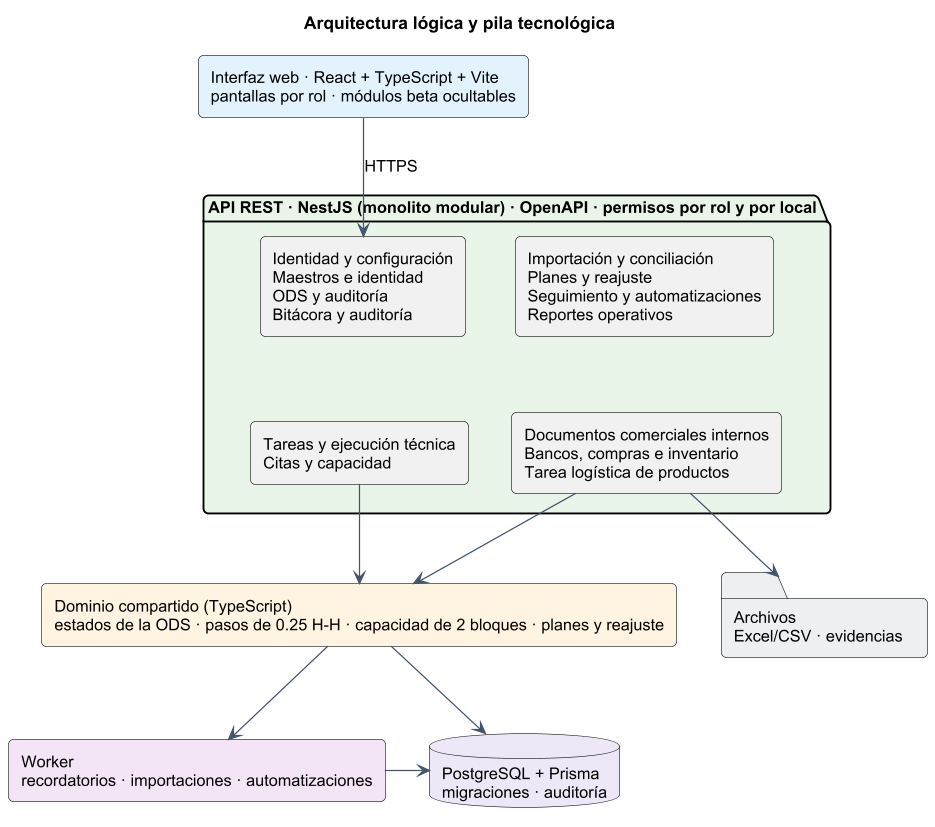

The diagram above was rendered by PlantUML. Its source (embedded in the PNG):
@startuml
skinparam shadowing false
skinparam defaultFontName Arial
skinparam defaultFontSize 13
skinparam dpi 120
skinparam roundCorner 8
skinparam ArrowColor #44546a
skinparam ClassBackgroundColor #f4f8fc
skinparam ClassBorderColor #44546a
skinparam PackageBackgroundColor #ffffff
skinparam NoteBackgroundColor #fff8e1

title Arquitectura lógica y pila tecnológica
rectangle "Interfaz web · React + TypeScript + Vite\npantallas por rol · módulos beta ocultables" as WEB #e3f2fd
package "API REST · NestJS (monolito modular) · OpenAPI · permisos por rol y por local" #e8f5e9 {
  rectangle "Identidad y configuración\nMaestros e identidad\nODS y auditoría\nBitácora y auditoría" as G1
  rectangle "Importación y conciliación\nPlanes y reajuste\nSeguimiento y automatizaciones\nReportes operativos" as G2
  rectangle "Tareas y ejecución técnica\nCitas y capacidad" as G3
  rectangle "Documentos comerciales internos\nBancos, compras e inventario\nTarea logística de productos" as G4
}
rectangle "Dominio compartido (TypeScript)\nestados de la ODS · pasos de 0.25 H-H · capacidad de 2 bloques · planes y reajuste" as DOM #fff3e0
rectangle "Worker\nrecordatorios · importaciones · automatizaciones" as WRK #f3e5f5
database "PostgreSQL + Prisma\nmigraciones · auditoría" as DB #ede7f6
folder "Archivos\nExcel/CSV · evidencias" as FS #eceff1
WEB -down-> G1 : HTTPS
G1 -[hidden]right- G2
G3 -[hidden]right- G4
G1 -[hidden]down- G3
G2 -[hidden]down- G4
G3 -down-> DOM
G4 -down-> DOM
DOM -down-> DB
DOM -down-> WRK
G4 -down-> FS
WRK -right-> DB
@enduml